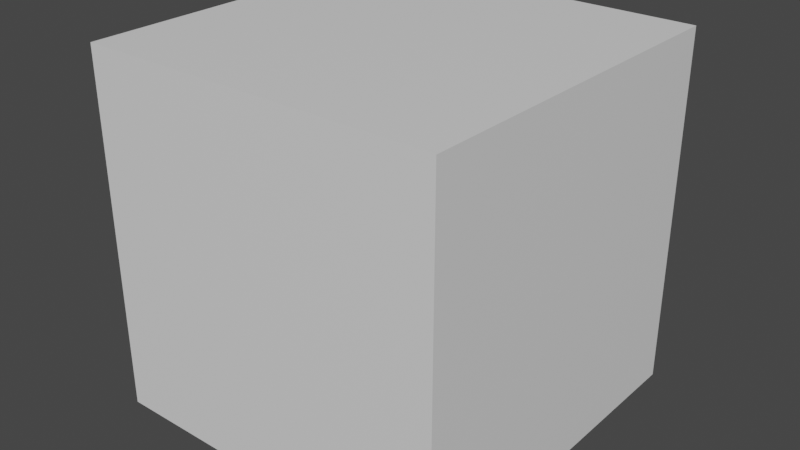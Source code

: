 # Source: BreakableCube-Pieces.blend  (saved by Blender 3.5.10; exported with 4.5.12 LTS)
import bpy
from mathutils import Matrix  # noqa: F401  (used for matrix-valued properties, if any)

bpy.ops.wm.read_factory_settings(use_empty=True)
scene = bpy.context.scene
scene.name = 'Scene'

# ---- collections
col_collection = bpy.data.collections.new('Collection'); scene.collection.children.link(col_collection)

# ---- materials (node trees are filled in below, after node groups)
mat_material = bpy.data.materials.new('Material')
mat_material.alpha_threshold = 0.0
mat_material.use_transparent_shadow = False
mat_material.roughness = 0.5
mat_material.line_color = (0.0, 0.0, 0.0, 1.0)

# ---- material node trees
mat_material.use_nodes = True; mat_material.node_tree.nodes.clear()
_N = mat_material.node_tree.nodes; _L = mat_material.node_tree.links
n0 = _N.new('ShaderNodeOutputMaterial'); n0.name = 'Material Output'; n0.location = (300, 300)
n1 = _N.new('ShaderNodeBsdfPrincipled'); n1.name = 'Principled BSDF'; n1.location = (10, 300)
n1.distribution = 'GGX'
n1.subsurface_method = 'RANDOM_WALK_SKIN'
n1.inputs[3].default_value = 1.45
n1.inputs[27].default_value = (0.0, 0.0, 0.0, 1.0)
n1.inputs[28].default_value = 1.0
_L.new(n1.outputs[0], n0.inputs[0])
n0.is_active_output = True

# ---- world
world_world = bpy.data.worlds.new('World'); scene.world = world_world
world_world.use_nodes = True; world_world.node_tree.nodes.clear()
_N = world_world.node_tree.nodes; _L = world_world.node_tree.links
n0 = _N.new('ShaderNodeOutputWorld'); n0.name = 'World Output'; n0.location = (300, 300)
n1 = _N.new('ShaderNodeBackground'); n1.name = 'Background'; n1.location = (10, 300)
n1.inputs[0].default_value = (0.05088, 0.05088, 0.05088, 1.0)
_L.new(n1.outputs[0], n0.inputs[0])
n0.is_active_output = True
world_world.color = (0.05088, 0.05088, 0.05088)
world_world.use_sun_shadow = False
world_world.sun_shadow_jitter_overblur = 0.0

# ---- meshes
me_cube_004 = bpy.data.meshes.new('Cube.004')
me_cube_004.from_pydata([(1.0, -1.0, 1.0), (0.08886, -1.0, 1.0), (1.0, -1.0, -0.3167), (0.02035, -1.0, 0.05454), (0.02158, 0.07759, -0.032), (1.0, -0.0513, -0.3925), (0.0981, 0.3283, 1.0), (1.0, 0.2912, 1.0)], [], [(5, 7, 0, 2), (7, 6, 1, 0), (2, 0, 1, 3), (3, 4, 5, 2), (3, 1, 6, 4), (5, 4, 6, 7)])
_uv = me_cube_004.uv_layers.new(name='UVMap')
_uv.uv.foreach_set('vector', [0.4509, 0.6314, 0.625, 0.5886, 0.625, 0.75, 0.4604, 0.75, 0.625, 0.5886, 0.7377, 0.584, 0.7389, 0.75, 0.625, 0.75, 0.4604, 0.75, 0.625, 0.75, 0.625, 0.8639, 0.5068, 0.8725, 0.5068, 0.8725, 0.496, 0.606, 0.4509, 0.6314, 0.4604, 0.75, 0.5068, 0.8725, 0.625, 0.8639, 0.6995, 0.6222, 0.523, 0.633, 0.4509, 0.6314, 0.496, 0.606, 0.6995, 0.6222, 0.625, 0.5886])
me_cube_004.materials.append(mat_material)
me_cube_004.use_mirror_vertex_groups = False
me_cube_004.update()
me_cube_005 = bpy.data.meshes.new('Cube.005')
me_cube_005.from_pydata([(-1.0, -1.0, 1.0), (0.08886, -1.0, 1.0), (0.02035, -1.0, 0.05454), (-1.0, -1.0, 0.4412), (-1.0, 0.3734, 1.0), (-1.0, 0.2122, 0.3444), (0.02158, 0.07759, -0.032), (0.0981, 0.3283, 1.0)], [], [(7, 4, 0, 1), (2, 1, 0, 3), (5, 6, 2, 3), (1, 2, 6, 7), (3, 0, 4, 5), (6, 5, 4, 7)])
_uv = me_cube_005.uv_layers.new(name='UVMap')
_uv.uv.foreach_set('vector', [0.7377, 0.584, 0.875, 0.5783, 0.875, 0.75, 0.7389, 0.75, 0.5068, 0.8725, 0.625, 0.8639, 0.625, 1.0, 0.5551, 1.0, 0.543, 0.1515, 0.4572, 0.6448, 0.5068, 0.8725, 0.5551, 0.0, 0.625, 0.8639, 0.5068, 0.8725, 0.4572, 0.6448, 0.625, 0.5477, 0.5551, 0.0, 0.625, 0.0, 0.625, 0.1717, 0.543, 0.1515, 0.4572, 0.6448, 0.543, 0.1515, 0.875, 0.5783, 0.625, 0.5477])
me_cube_005.materials.append(mat_material)
me_cube_005.use_mirror_vertex_groups = False
me_cube_005.update()
me_cube_006 = bpy.data.meshes.new('Cube.006')
me_cube_006.from_pydata([(1.0, -1.0, -1.0), (-0.05605, -1.0, -1.0), (0.02035, -1.0, 0.05454), (1.0, -1.0, -0.3167), (1.0, -0.2007, -1.0), (0.02158, 0.07759, -0.032), (1.0, -0.0513, -0.3925), (-0.05019, -0.1576, -1.0)], [], [(7, 4, 0, 1), (0, 3, 2, 1), (4, 6, 3, 0), (2, 3, 6, 5), (1, 2, 5, 7), (7, 5, 6, 4)])
_uv = me_cube_006.uv_layers.new(name='UVMap')
_uv.uv.foreach_set('vector', [0.2437, 0.6447, 0.375, 0.6501, 0.375, 0.75, 0.243, 0.75, 0.375, 0.75, 0.4604, 0.75, 0.5068, 0.8725, 0.375, 0.882, 0.375, 0.6501, 0.4509, 0.6314, 0.4604, 0.75, 0.375, 0.75, 0.5068, 0.8725, 0.4604, 0.75, 0.4509, 0.6314, 0.496, 0.606, 0.375, 0.882, 0.5068, 0.8725, 0.523, 0.633, 0.375, 0.6662, 0.375, 0.6662, 0.523, 0.633, 0.4509, 0.6314, 0.375, 0.6501])
me_cube_006.materials.append(mat_material)
me_cube_006.use_mirror_vertex_groups = False
me_cube_006.update()
me_cube_007 = bpy.data.meshes.new('Cube.007')
me_cube_007.from_pydata([(-1.0, -1.0, -1.0), (-0.05605, -1.0, -1.0), (-1.0, -1.0, 0.4412), (0.02035, -1.0, 0.05454), (0.02158, 0.07759, -0.032), (-1.0, 0.2122, 0.3444), (-0.05019, -0.1576, -1.0), (-1.0, -0.1185, -1.0)], [], [(7, 6, 1, 0), (1, 3, 2, 0), (4, 5, 2, 3), (3, 1, 6, 4), (0, 2, 5, 7), (5, 4, 6, 7)])
_uv = me_cube_007.uv_layers.new(name='UVMap')
_uv.uv.foreach_set('vector', [0.125, 0.6398, 0.2437, 0.6447, 0.243, 0.75, 0.125, 0.75, 0.375, 0.882, 0.5068, 0.8725, 0.5551, 1.0, 0.375, 1.0, 0.496, 0.606, 0.543, 0.1515, 0.5551, 0.0, 0.5068, 0.8725, 0.5068, 0.8725, 0.375, 0.882, 0.3201, 0.7211, 0.4572, 0.6448, 0.375, 0.0, 0.5551, 0.0, 0.543, 0.1515, 0.375, 0.1102, 0.543, 0.1515, 0.4572, 0.6448, 0.2437, 0.6447, 0.375, 0.1102])
me_cube_007.materials.append(mat_material)
me_cube_007.use_mirror_vertex_groups = False
me_cube_007.update()
me_cube_008 = bpy.data.meshes.new('Cube.008')
me_cube_008.from_pydata([(-1.0, 1.0, -1.0), (-0.04213, 1.0, -1.0), (0.02264, 1.0, -0.1061), (-1.0, 1.0, 0.2815), (-1.0, -0.1185, -1.0), (-0.05019, -0.1576, -1.0), (-1.0, 0.2122, 0.3444), (0.02158, 0.07759, -0.032)], [], [(7, 5, 1, 2), (0, 3, 2, 1), (4, 6, 3, 0), (2, 3, 6, 7), (0, 1, 5, 4), (5, 7, 6, 4)])
_uv = me_cube_008.uv_layers.new(name='UVMap')
_uv.uv.foreach_set('vector', [0.4572, 0.6448, 0.3201, 0.7211, 0.2447, 0.5, 0.4147, 0.4499, 0.375, 0.25, 0.5352, 0.25, 0.4867, 0.3778, 0.375, 0.3697, 0.375, 0.1102, 0.543, 0.1515, 0.5352, 0.25, 0.375, 0.25, 0.4867, 0.3778, 0.5352, 0.25, 0.543, 0.1515, 0.496, 0.606, 0.125, 0.5, 0.2447, 0.5, 0.2437, 0.6447, 0.125, 0.6398, 0.2437, 0.6447, 0.496, 0.606, 0.543, 0.1515, 0.125, 0.6398])
me_cube_008.materials.append(mat_material)
me_cube_008.use_mirror_vertex_groups = False
me_cube_008.update()
me_cube_009 = bpy.data.meshes.new('Cube.009')
me_cube_009.from_pydata([(-1.0, 1.0, 1.0), (0.1028, 1.0, 1.0), (-1.0, 1.0, 0.2815), (0.02264, 1.0, -0.1061), (0.0981, 0.3283, 1.0), (0.02158, 0.07759, -0.032), (-1.0, 0.2122, 0.3444), (-1.0, 0.3734, 1.0)], [], [(6, 7, 0, 2), (2, 0, 1, 3), (4, 5, 3, 1), (2, 3, 5, 6), (1, 0, 7, 4), (5, 4, 7, 6)])
_uv = me_cube_009.uv_layers.new(name='UVMap')
_uv.uv.foreach_set('vector', [0.543, 0.1515, 0.625, 0.1717, 0.625, 0.25, 0.5352, 0.25, 0.5352, 0.25, 0.625, 0.25, 0.625, 0.3878, 0.4867, 0.3778, 0.625, 0.5477, 0.4572, 0.6448, 0.4147, 0.4499, 0.625, 0.3878, 0.5352, 0.25, 0.4147, 0.4499, 0.4572, 0.6448, 0.543, 0.1515, 0.7372, 0.5, 0.875, 0.5, 0.875, 0.5783, 0.7377, 0.584, 0.4572, 0.6448, 0.7377, 0.584, 0.625, 0.1717, 0.543, 0.1515])
me_cube_009.materials.append(mat_material)
me_cube_009.use_mirror_vertex_groups = False
me_cube_009.update()
me_cube_010 = bpy.data.meshes.new('Cube.010')
me_cube_010.from_pydata([(1.0, 1.0, 1.0), (0.1028, 1.0, 1.0), (1.0, 1.0, -0.4764), (0.02264, 1.0, -0.1061), (1.0, 0.2912, 1.0), (0.0981, 0.3283, 1.0), (1.0, -0.0513, -0.3925), (0.02158, 0.07759, -0.032)], [], [(3, 1, 0, 2), (7, 5, 1, 3), (7, 3, 2, 6), (2, 0, 4, 6), (0, 1, 5, 4), (6, 4, 5, 7)])
_uv = me_cube_010.uv_layers.new(name='UVMap')
_uv.uv.foreach_set('vector', [0.4867, 0.3778, 0.625, 0.3878, 0.625, 0.5, 0.4404, 0.5, 0.523, 0.633, 0.6995, 0.6222, 0.7372, 0.5, 0.5369, 0.428, 0.496, 0.606, 0.4867, 0.3778, 0.4404, 0.5, 0.4509, 0.6314, 0.4404, 0.5, 0.625, 0.5, 0.625, 0.5886, 0.4509, 0.6314, 0.625, 0.5, 0.7372, 0.5, 0.7377, 0.584, 0.625, 0.5886, 0.4509, 0.6314, 0.625, 0.5886, 0.7377, 0.584, 0.523, 0.633])
me_cube_010.materials.append(mat_material)
me_cube_010.use_mirror_vertex_groups = False
me_cube_010.update()
me_cube_011 = bpy.data.meshes.new('Cube.011')
me_cube_011.from_pydata([(1.0, 1.0, -1.0), (-0.04213, 1.0, -1.0), (0.02264, 1.0, -0.1061), (1.0, 1.0, -0.4764), (-0.05019, -0.1576, -1.0), (1.0, -0.0513, -0.3925), (0.02158, 0.07759, -0.032), (1.0, -0.2007, -1.0)], [], [(4, 6, 2, 1), (1, 2, 3, 0), (6, 5, 3, 2), (1, 0, 7, 4), (0, 3, 5, 7), (6, 4, 7, 5)])
_uv = me_cube_011.uv_layers.new(name='UVMap')
_uv.uv.foreach_set('vector', [0.375, 0.6662, 0.523, 0.633, 0.5369, 0.428, 0.375, 0.3697, 0.375, 0.3697, 0.4867, 0.3778, 0.4404, 0.5, 0.375, 0.5, 0.496, 0.606, 0.4509, 0.6314, 0.4404, 0.5, 0.4867, 0.3778, 0.2447, 0.5, 0.375, 0.5, 0.375, 0.6501, 0.2437, 0.6447, 0.375, 0.5, 0.4404, 0.5, 0.4509, 0.6314, 0.375, 0.6501, 0.523, 0.633, 0.375, 0.6662, 0.375, 0.6501, 0.4509, 0.6314])
me_cube_011.materials.append(mat_material)
me_cube_011.use_mirror_vertex_groups = False
me_cube_011.update()

# ---- objects
ob_cube_004 = bpy.data.objects.new('Cube.004', me_cube_004)
ob_cube_005 = bpy.data.objects.new('Cube.005', me_cube_005)
ob_cube_006 = bpy.data.objects.new('Cube.006', me_cube_006)
ob_cube_007 = bpy.data.objects.new('Cube.007', me_cube_007)
ob_cube_008 = bpy.data.objects.new('Cube.008', me_cube_008)
ob_cube_009 = bpy.data.objects.new('Cube.009', me_cube_009)
ob_cube_010 = bpy.data.objects.new('Cube.010', me_cube_010)
ob_cube_011 = bpy.data.objects.new('Cube.011', me_cube_011)

# ---- transforms, parenting, visibility, modifiers, constraints
ob_cube_004.location = (0.0, 0.0, 0.0)
ob_cube_004.lock_rotations_4d = False
ob_cube_004.empty_display_type = 'ARROWS'
ob_cube_004.lineart.crease_threshold = 0.0
ob_cube_005.location = (0.0, 0.0, 0.0)
ob_cube_005.lock_rotations_4d = False
ob_cube_005.empty_display_type = 'ARROWS'
ob_cube_005.lineart.crease_threshold = 0.0
ob_cube_006.location = (0.0, 0.0, 0.0)
ob_cube_006.lock_rotations_4d = False
ob_cube_006.empty_display_type = 'ARROWS'
ob_cube_006.lineart.crease_threshold = 0.0
ob_cube_007.location = (0.0, 0.0, 0.0)
ob_cube_007.lock_rotations_4d = False
ob_cube_007.empty_display_type = 'ARROWS'
ob_cube_007.lineart.crease_threshold = 0.0
ob_cube_008.location = (0.0, 0.0, 0.0)
ob_cube_008.lock_rotations_4d = False
ob_cube_008.empty_display_type = 'ARROWS'
ob_cube_008.lineart.crease_threshold = 0.0
ob_cube_009.location = (0.0, 0.0, 0.0)
ob_cube_009.lock_rotations_4d = False
ob_cube_009.empty_display_type = 'ARROWS'
ob_cube_009.lineart.crease_threshold = 0.0
ob_cube_010.location = (0.0, 0.0, 0.0)
ob_cube_010.lock_rotations_4d = False
ob_cube_010.empty_display_type = 'ARROWS'
ob_cube_010.lineart.crease_threshold = 0.0
ob_cube_011.location = (0.0, 0.0, 0.0)
ob_cube_011.lock_rotations_4d = False
ob_cube_011.empty_display_type = 'ARROWS'
ob_cube_011.lineart.crease_threshold = 0.0

# ---- collection membership
col_collection.objects.link(ob_cube_004)
col_collection.objects.link(ob_cube_005)
col_collection.objects.link(ob_cube_006)
col_collection.objects.link(ob_cube_007)
col_collection.objects.link(ob_cube_008)
col_collection.objects.link(ob_cube_009)
col_collection.objects.link(ob_cube_010)
col_collection.objects.link(ob_cube_011)

# ---- scene / render settings (as saved in the file)
scene.frame_start = 1; scene.frame_end = 250; scene.frame_set(1)
scene.render.engine = 'BLENDER_EEVEE_NEXT'
scene.cycles.sampling_pattern = 'TABULATED_SOBOL'
scene.view_settings.view_transform = 'Filmic'
bpy.context.view_layer.update()

# ---- added for rendering (the .blend has no active camera and no usable light): camera, sun
cam_auto = bpy.data.cameras.new('AutoCamera')
cam_auto.lens = 50.0
cam_auto.sensor_width = 36.0
cam_auto.clip_end = 1000.0
ob_auto_camera = bpy.data.objects.new('AutoCamera', cam_auto)
scene.collection.objects.link(ob_auto_camera)
ob_auto_camera.location = (3.20507, -3.84609, 2.56406)
ob_auto_camera.rotation_euler = (1.09748, -7.21219e-08, 0.694738)
scene.camera = ob_auto_camera
light_auto_sun = bpy.data.lights.new('AutoSun', 'SUN')
light_auto_sun.energy = 3.0
light_auto_sun.angle = 0.0523599
ob_auto_sun = bpy.data.objects.new('AutoSun', light_auto_sun)
scene.collection.objects.link(ob_auto_sun)
ob_auto_sun.rotation_euler = (0.872665, 0.174533, 0.523599)
bpy.context.view_layer.update()
